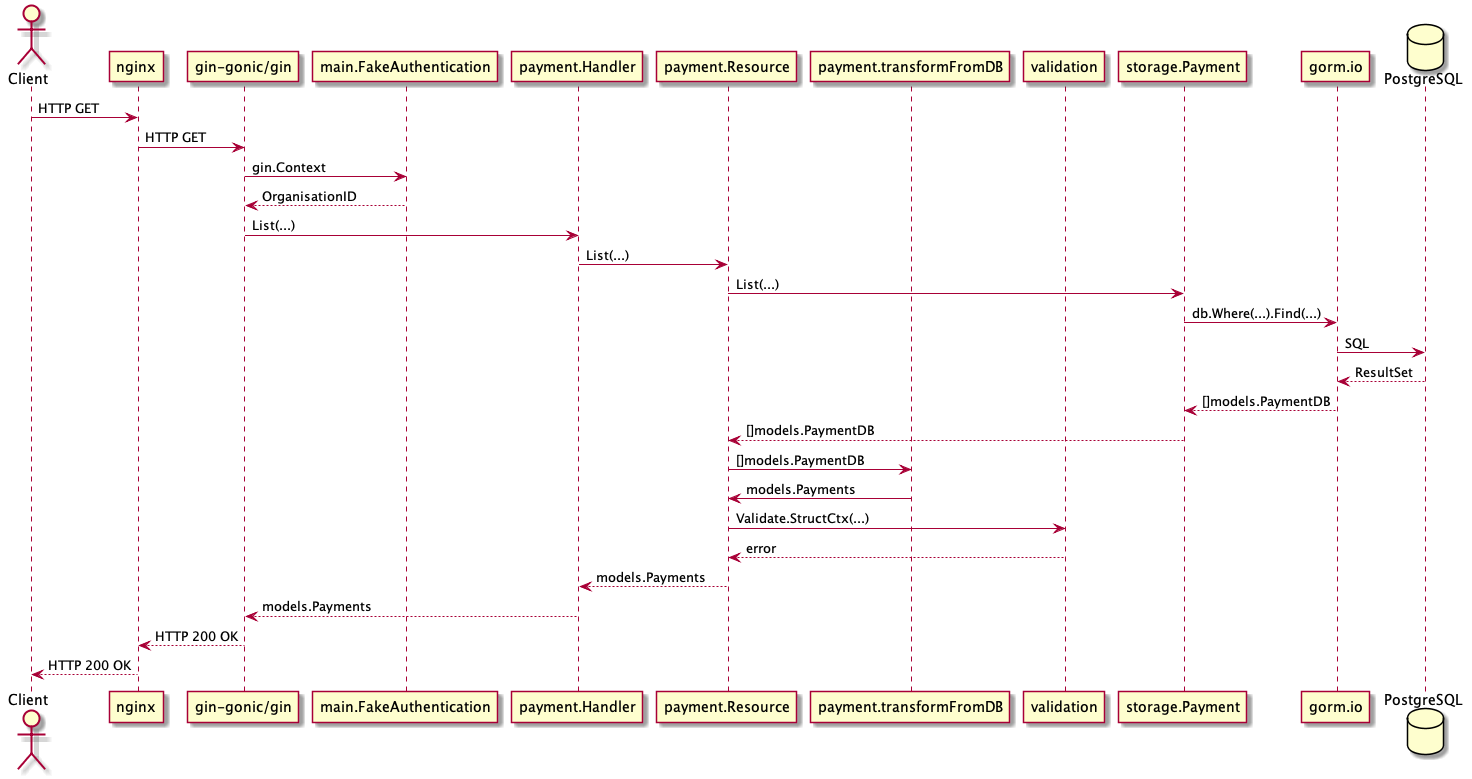

The diagram above was rendered by PlantUML. Its source (embedded in the PNG):
@startuml payment_sequence_list

actor Client
database "PostgreSQL"
Client -> "nginx": HTTP GET
"nginx" -> "gin-gonic/gin": HTTP GET
"gin-gonic/gin" -> "main.FakeAuthentication": gin.Context
"main.FakeAuthentication" --> "gin-gonic/gin": OrganisationID
"gin-gonic/gin" -> "payment.Handler": List(...)
"payment.Handler" -> "payment.Resource": List(...)
"payment.Resource" -> "storage.Payment": List(...)
"storage.Payment" -> "gorm.io": db.Where(...).Find(...)
"gorm.io" -> "PostgreSQL": SQL
"PostgreSQL" --> "gorm.io": ResultSet
"gorm.io" --> "storage.Payment": []models.PaymentDB
"storage.Payment" --> "payment.Resource": []models.PaymentDB
"payment.Resource" -> "payment.transformFromDB": []models.PaymentDB
"payment.transformFromDB" -> "payment.Resource": models.Payments
"payment.Resource" -> "validation": Validate.StructCtx(...)
"validation" --> "payment.Resource": error
"payment.Resource" --> "payment.Handler": models.Payments
"payment.Handler" --> "gin-gonic/gin": models.Payments
"gin-gonic/gin" --> "nginx": HTTP 200 OK
"nginx" --> Client: HTTP 200 OK

participant Client order 10
participant "nginx" order 15
participant "gin-gonic/gin" order 20
participant "main.FakeAuthentication" order 25
participant "payment.Handler" order 30
participant "payment.Resource" order 40
participant "payment.transformFromDB" order 45
participant "validation" order 46
participant "storage.Payment" order 50
participant "gorm.io" order 60
participant "PostgreSQL" order 70
@enduml